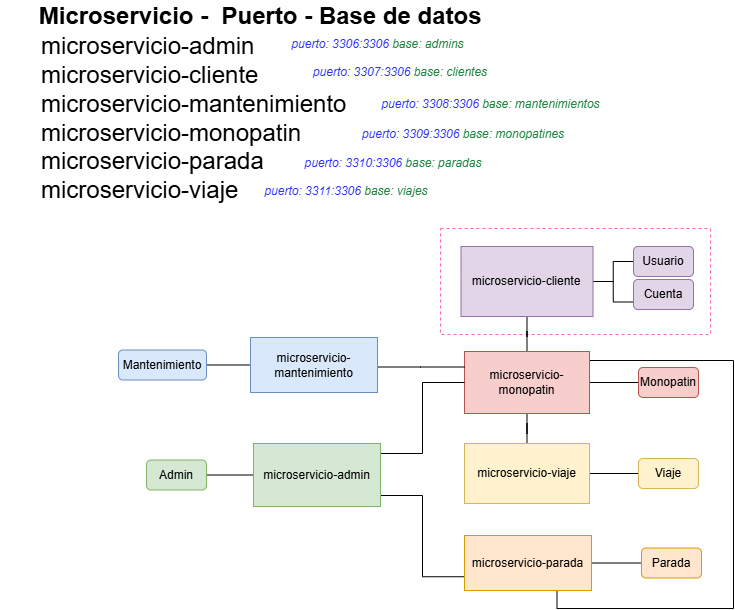

The diagram above was exported from draw.io. Its source (the exported page's mxGraphModel, read from the mxfile embedded in the PNG):
<mxGraphModel dx="1100" dy="585" grid="0" gridSize="10" guides="1" tooltips="1" connect="1" arrows="1" fold="1" page="1" pageScale="1" pageWidth="850" pageHeight="1100" math="0" shadow="0">
  <root>
    <mxCell id="0" />
    <mxCell id="1" parent="0" />
    <mxCell id="h7VrtLpE0BTiSPLTDx5v-1" value="" style="rounded=0;whiteSpace=wrap;html=1;fillColor=none;dashed=1;fontColor=#ffffff;strokeColor=#FF66B3;" parent="1" vertex="1">
      <mxGeometry x="487" y="312" width="270" height="106" as="geometry" />
    </mxCell>
    <mxCell id="trGQwkDGVctSLR8C9cbV-4" style="edgeStyle=orthogonalEdgeStyle;rounded=0;orthogonalLoop=1;jettySize=auto;html=1;endArrow=none;endFill=0;" parent="1" source="KWlaDbcnpRbpXFgiNYlK-1" target="KWlaDbcnpRbpXFgiNYlK-2" edge="1">
      <mxGeometry relative="1" as="geometry" />
    </mxCell>
    <mxCell id="trGQwkDGVctSLR8C9cbV-6" style="edgeStyle=orthogonalEdgeStyle;rounded=0;orthogonalLoop=1;jettySize=auto;html=1;endArrow=none;endFill=0;" parent="1" source="KWlaDbcnpRbpXFgiNYlK-1" target="KWlaDbcnpRbpXFgiNYlK-4" edge="1">
      <mxGeometry relative="1" as="geometry" />
    </mxCell>
    <mxCell id="trGQwkDGVctSLR8C9cbV-7" style="edgeStyle=orthogonalEdgeStyle;rounded=0;orthogonalLoop=1;jettySize=auto;html=1;entryX=1;entryY=0.75;entryDx=0;entryDy=0;endArrow=none;endFill=0;" parent="1" edge="1">
      <mxGeometry relative="1" as="geometry">
        <mxPoint x="538.9972413793105" y="448.72" as="sourcePoint" />
        <mxPoint x="603.48" y="673.97" as="targetPoint" />
        <Array as="points">
          <mxPoint x="539" y="444" />
          <mxPoint x="780" y="444" />
          <mxPoint x="780" y="692" />
          <mxPoint x="604" y="692" />
        </Array>
      </mxGeometry>
    </mxCell>
    <mxCell id="trGQwkDGVctSLR8C9cbV-11" style="edgeStyle=orthogonalEdgeStyle;rounded=0;orthogonalLoop=1;jettySize=auto;html=1;endArrow=none;endFill=0;" parent="1" source="KWlaDbcnpRbpXFgiNYlK-1" target="trGQwkDGVctSLR8C9cbV-8" edge="1">
      <mxGeometry relative="1" as="geometry" />
    </mxCell>
    <mxCell id="KWlaDbcnpRbpXFgiNYlK-1" value="microservicio-monopatin" style="rounded=0;whiteSpace=wrap;html=1;fillColor=#f8cecc;strokeColor=#b85450;" parent="1" vertex="1">
      <mxGeometry x="511" y="435" width="125" height="62" as="geometry" />
    </mxCell>
    <mxCell id="trGQwkDGVctSLR8C9cbV-2" style="edgeStyle=orthogonalEdgeStyle;rounded=0;orthogonalLoop=1;jettySize=auto;html=1;entryX=0;entryY=0.5;entryDx=0;entryDy=0;endArrow=none;endFill=0;" parent="1" source="KWlaDbcnpRbpXFgiNYlK-2" target="hWNe_MRgvPiZjkyrrHxv-1" edge="1">
      <mxGeometry relative="1" as="geometry" />
    </mxCell>
    <mxCell id="trGQwkDGVctSLR8C9cbV-3" style="edgeStyle=orthogonalEdgeStyle;rounded=0;orthogonalLoop=1;jettySize=auto;html=1;entryX=0;entryY=0.75;entryDx=0;entryDy=0;endArrow=none;endFill=0;" parent="1" source="KWlaDbcnpRbpXFgiNYlK-2" target="hWNe_MRgvPiZjkyrrHxv-2" edge="1">
      <mxGeometry relative="1" as="geometry" />
    </mxCell>
    <mxCell id="KWlaDbcnpRbpXFgiNYlK-2" value="microservicio-cliente" style="rounded=0;whiteSpace=wrap;html=1;fillColor=#e1d5e7;strokeColor=#9673a6;" parent="1" vertex="1">
      <mxGeometry x="507.5" y="330" width="132" height="70" as="geometry" />
    </mxCell>
    <mxCell id="trGQwkDGVctSLR8C9cbV-12" style="edgeStyle=orthogonalEdgeStyle;rounded=0;orthogonalLoop=1;jettySize=auto;html=1;endArrow=none;endFill=0;" parent="1" source="KWlaDbcnpRbpXFgiNYlK-4" target="trGQwkDGVctSLR8C9cbV-9" edge="1">
      <mxGeometry relative="1" as="geometry" />
    </mxCell>
    <mxCell id="KWlaDbcnpRbpXFgiNYlK-4" value="microservicio-viaje" style="rounded=0;whiteSpace=wrap;html=1;fillColor=#fff2cc;strokeColor=#d6b656;" parent="1" vertex="1">
      <mxGeometry x="511" y="527" width="125" height="60" as="geometry" />
    </mxCell>
    <mxCell id="DkMDiCzfluaO72bhMCQX-1" style="edgeStyle=orthogonalEdgeStyle;rounded=0;orthogonalLoop=1;jettySize=auto;html=1;entryX=0;entryY=0.5;entryDx=0;entryDy=0;endArrow=none;endFill=0;" parent="1" source="KWlaDbcnpRbpXFgiNYlK-5" target="KWlaDbcnpRbpXFgiNYlK-1" edge="1">
      <mxGeometry relative="1" as="geometry">
        <Array as="points">
          <mxPoint x="469" y="537" />
          <mxPoint x="469" y="466" />
        </Array>
      </mxGeometry>
    </mxCell>
    <mxCell id="trGQwkDGVctSLR8C9cbV-1" style="edgeStyle=orthogonalEdgeStyle;rounded=0;orthogonalLoop=1;jettySize=auto;html=1;entryX=0;entryY=0.75;entryDx=0;entryDy=0;endArrow=none;endFill=0;" parent="1" source="KWlaDbcnpRbpXFgiNYlK-5" target="9vbk59xDzqGy8EnDA4FC-1" edge="1">
      <mxGeometry relative="1" as="geometry">
        <Array as="points">
          <mxPoint x="469" y="579" />
          <mxPoint x="469" y="660" />
        </Array>
      </mxGeometry>
    </mxCell>
    <mxCell id="FGcfx53n9jpTJEF0W3Q9-7" style="edgeStyle=orthogonalEdgeStyle;rounded=0;orthogonalLoop=1;jettySize=auto;html=1;endArrow=none;endFill=0;" parent="1" source="KWlaDbcnpRbpXFgiNYlK-5" target="FGcfx53n9jpTJEF0W3Q9-3" edge="1">
      <mxGeometry relative="1" as="geometry" />
    </mxCell>
    <mxCell id="KWlaDbcnpRbpXFgiNYlK-5" value="microservicio-admin" style="rounded=0;whiteSpace=wrap;html=1;fillColor=#d5e8d4;strokeColor=#82b366;" parent="1" vertex="1">
      <mxGeometry x="300" y="527" width="127" height="63" as="geometry" />
    </mxCell>
    <mxCell id="trGQwkDGVctSLR8C9cbV-13" style="edgeStyle=orthogonalEdgeStyle;rounded=0;orthogonalLoop=1;jettySize=auto;html=1;entryX=0;entryY=0.5;entryDx=0;entryDy=0;endArrow=none;endFill=0;" parent="1" source="9vbk59xDzqGy8EnDA4FC-1" target="trGQwkDGVctSLR8C9cbV-10" edge="1">
      <mxGeometry relative="1" as="geometry" />
    </mxCell>
    <mxCell id="9vbk59xDzqGy8EnDA4FC-1" value="microservicio-parada" style="html=1;whiteSpace=wrap;fillColor=#ffe6cc;strokeColor=#d79b00;" parent="1" vertex="1">
      <mxGeometry x="511" y="619" width="127" height="55" as="geometry" />
    </mxCell>
    <mxCell id="hWNe_MRgvPiZjkyrrHxv-1" value="Usuario" style="rounded=1;whiteSpace=wrap;html=1;fillColor=#e1d5e7;strokeColor=#9673a6;" parent="1" vertex="1">
      <mxGeometry x="680" y="330" width="60" height="30" as="geometry" />
    </mxCell>
    <mxCell id="hWNe_MRgvPiZjkyrrHxv-2" value="Cuenta" style="rounded=1;whiteSpace=wrap;html=1;fillColor=#e1d5e7;strokeColor=#9673a6;" parent="1" vertex="1">
      <mxGeometry x="680" y="363" width="60" height="30" as="geometry" />
    </mxCell>
    <mxCell id="trGQwkDGVctSLR8C9cbV-8" value="Monopatin" style="rounded=1;whiteSpace=wrap;html=1;fillColor=#f8cecc;strokeColor=#b85450;" parent="1" vertex="1">
      <mxGeometry x="685" y="451" width="60" height="30" as="geometry" />
    </mxCell>
    <mxCell id="trGQwkDGVctSLR8C9cbV-9" value="Viaje" style="rounded=1;whiteSpace=wrap;html=1;fillColor=#fff2cc;strokeColor=#d6b656;" parent="1" vertex="1">
      <mxGeometry x="685" y="542" width="60" height="30" as="geometry" />
    </mxCell>
    <mxCell id="trGQwkDGVctSLR8C9cbV-10" value="Parada" style="rounded=1;whiteSpace=wrap;html=1;fillColor=#ffe6cc;strokeColor=#d79b00;" parent="1" vertex="1">
      <mxGeometry x="688" y="631.5" width="60" height="30" as="geometry" />
    </mxCell>
    <mxCell id="FGcfx53n9jpTJEF0W3Q9-2" style="edgeStyle=orthogonalEdgeStyle;rounded=0;orthogonalLoop=1;jettySize=auto;html=1;entryX=0;entryY=0.25;entryDx=0;entryDy=0;endArrow=none;endFill=0;" parent="1" source="nm3amChcuzmv5VMG0gJx-1" target="KWlaDbcnpRbpXFgiNYlK-1" edge="1">
      <mxGeometry relative="1" as="geometry">
        <Array as="points">
          <mxPoint x="467" y="451" />
        </Array>
      </mxGeometry>
    </mxCell>
    <mxCell id="FGcfx53n9jpTJEF0W3Q9-6" style="edgeStyle=orthogonalEdgeStyle;rounded=0;orthogonalLoop=1;jettySize=auto;html=1;endArrow=none;endFill=0;" parent="1" source="nm3amChcuzmv5VMG0gJx-1" target="FGcfx53n9jpTJEF0W3Q9-4" edge="1">
      <mxGeometry relative="1" as="geometry" />
    </mxCell>
    <mxCell id="nm3amChcuzmv5VMG0gJx-1" value="microservicio-mantenimiento" style="html=1;whiteSpace=wrap;fillColor=#dae8fc;strokeColor=#6c8ebf;" parent="1" vertex="1">
      <mxGeometry x="297" y="421" width="127" height="55" as="geometry" />
    </mxCell>
    <mxCell id="FGcfx53n9jpTJEF0W3Q9-3" value="Admin" style="rounded=1;whiteSpace=wrap;html=1;fillColor=#d5e8d4;strokeColor=#82b366;" parent="1" vertex="1">
      <mxGeometry x="193" y="543.5" width="60" height="30" as="geometry" />
    </mxCell>
    <mxCell id="FGcfx53n9jpTJEF0W3Q9-4" value="Mantenimiento" style="rounded=1;whiteSpace=wrap;html=1;fillColor=#dae8fc;strokeColor=#6c8ebf;" parent="1" vertex="1">
      <mxGeometry x="165" y="433.5" width="88" height="30" as="geometry" />
    </mxCell>
    <mxCell id="FcVCek1wxof6HZNzOOrt-2" value="&lt;i&gt;&lt;font color=&quot;#2b32ff&quot;&gt;puerto: 3306:3306 &lt;/font&gt;&lt;font color=&quot;#228543&quot;&gt;base: admins&lt;/font&gt;&lt;/i&gt;" style="text;html=1;align=center;verticalAlign=middle;whiteSpace=wrap;rounded=0;" parent="1" vertex="1">
      <mxGeometry x="317" y="116" width="215" height="23" as="geometry" />
    </mxCell>
    <mxCell id="FcVCek1wxof6HZNzOOrt-3" value="&lt;i&gt;&lt;font color=&quot;#2b32ff&quot;&gt;puerto: 3307:3306 &lt;/font&gt;&lt;font color=&quot;#228543&quot;&gt;base: clientes&lt;/font&gt;&lt;/i&gt;" style="text;html=1;align=center;verticalAlign=middle;whiteSpace=wrap;rounded=0;" parent="1" vertex="1">
      <mxGeometry x="343" y="148" width="208" height="16" as="geometry" />
    </mxCell>
    <mxCell id="FcVCek1wxof6HZNzOOrt-4" value="&lt;i&gt;&lt;font color=&quot;#2b32ff&quot;&gt;puerto: 3308:3306 &lt;/font&gt;&lt;font color=&quot;#228543&quot;&gt;base: mantenimientos&lt;/font&gt;&lt;/i&gt;" style="text;html=1;align=center;verticalAlign=middle;whiteSpace=wrap;rounded=0;" parent="1" vertex="1">
      <mxGeometry x="416" y="172" width="243" height="31" as="geometry" />
    </mxCell>
    <mxCell id="FcVCek1wxof6HZNzOOrt-5" value="&lt;i&gt;&lt;font color=&quot;#2b32ff&quot;&gt;puerto: 3309:3306 &lt;/font&gt;&lt;font color=&quot;#228543&quot;&gt;base: monopatines&lt;/font&gt;&lt;/i&gt;" style="text;html=1;align=center;verticalAlign=middle;whiteSpace=wrap;rounded=0;" parent="1" vertex="1">
      <mxGeometry x="382" y="198" width="256" height="40" as="geometry" />
    </mxCell>
    <mxCell id="FcVCek1wxof6HZNzOOrt-6" value="&lt;i&gt;&lt;font color=&quot;#2b32ff&quot;&gt;puerto: 3310:3306 &lt;/font&gt;&lt;font color=&quot;#228543&quot;&gt;base: paradas&lt;/font&gt;&lt;/i&gt;" style="text;html=1;align=center;verticalAlign=middle;whiteSpace=wrap;rounded=0;" parent="1" vertex="1">
      <mxGeometry x="333" y="233" width="214" height="27" as="geometry" />
    </mxCell>
    <mxCell id="FcVCek1wxof6HZNzOOrt-7" value="&lt;i&gt;&lt;font color=&quot;#2b32ff&quot;&gt;puerto: 3311:3306 &lt;/font&gt;&lt;font color=&quot;#228543&quot;&gt;base: viajes&lt;/font&gt;&lt;/i&gt;" style="text;html=1;align=center;verticalAlign=middle;whiteSpace=wrap;rounded=0;" parent="1" vertex="1">
      <mxGeometry x="297" y="256" width="192" height="38" as="geometry" />
    </mxCell>
    <mxCell id="FcVCek1wxof6HZNzOOrt-8" value="&lt;font style=&quot;font-size: 24px;&quot;&gt;microservicio-admin&lt;br&gt;&lt;/font&gt;&lt;div&gt;&lt;font style=&quot;font-size: 24px;&quot;&gt;&lt;span style=&quot;background-color: initial;&quot;&gt;microservicio-&lt;/span&gt;cliente&lt;/font&gt;&lt;/div&gt;&lt;div&gt;&lt;font style=&quot;font-size: 24px;&quot;&gt;&lt;span style=&quot;background-color: initial;&quot;&gt;microservicio-&lt;/span&gt;mantenimiento&lt;/font&gt;&lt;/div&gt;&lt;div&gt;&lt;font style=&quot;font-size: 24px;&quot;&gt;&lt;span style=&quot;background-color: initial;&quot;&gt;microservicio-&lt;/span&gt;monopatin&lt;/font&gt;&lt;/div&gt;&lt;div&gt;&lt;font style=&quot;font-size: 24px;&quot;&gt;&lt;span style=&quot;background-color: initial;&quot;&gt;microservicio-&lt;/span&gt;parada&lt;/font&gt;&lt;/div&gt;&lt;div&gt;&lt;font style=&quot;font-size: 24px;&quot;&gt;&lt;span style=&quot;background-color: initial;&quot;&gt;microservicio-&lt;/span&gt;viaje&lt;/font&gt;&lt;/div&gt;" style="text;html=1;align=left;verticalAlign=middle;whiteSpace=wrap;rounded=0;" parent="1" vertex="1">
      <mxGeometry x="86" y="188" width="326" height="27" as="geometry" />
    </mxCell>
    <mxCell id="Ia5CGKHfYtXmbAzqYVI5-1" value="&lt;div style=&quot;text-align: left;&quot;&gt;&lt;font style=&quot;font-size: 24px;&quot;&gt;&lt;b&gt;&lt;span style=&quot;background-color: initial;&quot;&gt;Microservicio - &lt;/span&gt;&amp;nbsp;&lt;span style=&quot;background-color: initial;&quot;&gt;Puerto -&amp;nbsp;&lt;/span&gt;&lt;/b&gt;&lt;/font&gt;&lt;b style=&quot;background-color: initial; font-size: 24px;&quot;&gt;&lt;span style=&quot;background-color: initial;&quot;&gt;Base de datos&lt;/span&gt;&amp;nbsp;&lt;/b&gt;&lt;/div&gt;" style="text;html=1;align=center;verticalAlign=middle;whiteSpace=wrap;rounded=0;" vertex="1" parent="1">
      <mxGeometry x="47" y="84" width="527" height="32" as="geometry" />
    </mxCell>
  </root>
</mxGraphModel>